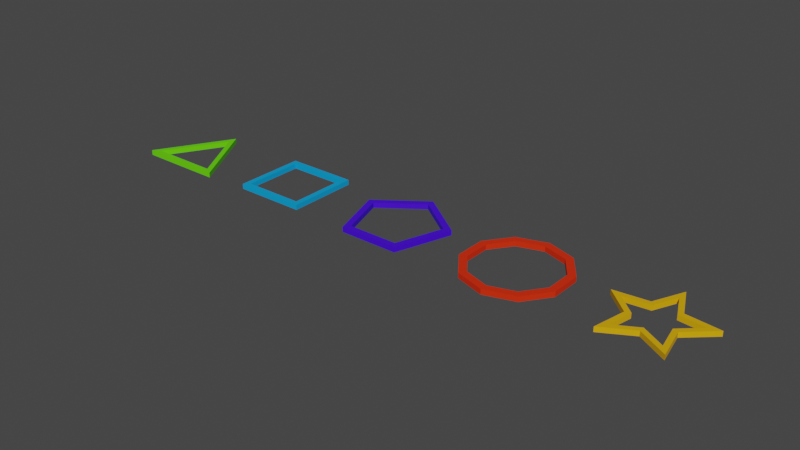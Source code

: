 # Source: Shapes.blend  (saved by Blender 2.80.75; exported with 4.5.12 LTS)
import bpy
from mathutils import Matrix  # noqa: F401  (used for matrix-valued properties, if any)

bpy.ops.wm.read_factory_settings(use_empty=True)
scene = bpy.context.scene
scene.name = 'Scene'

# ---- collections
col_shapes = bpy.data.collections.new('Shapes'); scene.collection.children.link(col_shapes)

# ---- materials (node trees are filled in below, after node groups)
mat_triangle = bpy.data.materials.new('Triangle')
mat_triangle.use_transparent_shadow = False
mat_square = bpy.data.materials.new('Square')
mat_square.use_transparent_shadow = False
mat_pentagon = bpy.data.materials.new('Pentagon')
mat_pentagon.use_transparent_shadow = False
mat_star = bpy.data.materials.new('Star')
mat_star.use_transparent_shadow = False
mat_circle = bpy.data.materials.new('Circle')
mat_circle.use_transparent_shadow = False

# ---- material node trees
mat_triangle.use_nodes = True; mat_triangle.node_tree.nodes.clear()
_N = mat_triangle.node_tree.nodes; _L = mat_triangle.node_tree.links
n0 = _N.new('ShaderNodeOutputMaterial'); n0.name = 'Material Output'; n0.location = (300, 300)
n1 = _N.new('ShaderNodeBsdfPrincipled'); n1.name = 'Principled BSDF'; n1.location = (10, 300)
n1.distribution = 'GGX'
n1.subsurface_method = 'BURLEY'
n1.inputs[0].default_value = (0.1375, 0.8, 0.0, 1.0)
n1.inputs[3].default_value = 1.45
n1.inputs[27].default_value = (0.0, 0.0, 0.0, 1.0)
n1.inputs[28].default_value = 1.0
_L.new(n1.outputs[0], n0.inputs[0])
n0.is_active_output = True
mat_square.use_nodes = True; mat_square.node_tree.nodes.clear()
_N = mat_square.node_tree.nodes; _L = mat_square.node_tree.links
n0 = _N.new('ShaderNodeOutputMaterial'); n0.name = 'Material Output'; n0.location = (300, 300)
n1 = _N.new('ShaderNodeBsdfPrincipled'); n1.name = 'Principled BSDF'; n1.location = (10, 300)
n1.distribution = 'GGX'
n1.subsurface_method = 'BURLEY'
n1.inputs[0].default_value = (0.0, 0.36, 0.8, 1.0)
n1.inputs[3].default_value = 1.45
n1.inputs[27].default_value = (0.0, 0.0, 0.0, 1.0)
n1.inputs[28].default_value = 1.0
_L.new(n1.outputs[0], n0.inputs[0])
n0.is_active_output = True
mat_pentagon.use_nodes = True; mat_pentagon.node_tree.nodes.clear()
_N = mat_pentagon.node_tree.nodes; _L = mat_pentagon.node_tree.links
n0 = _N.new('ShaderNodeOutputMaterial'); n0.name = 'Material Output'; n0.location = (300, 300)
n1 = _N.new('ShaderNodeBsdfPrincipled'); n1.name = 'Principled BSDF'; n1.location = (10, 300)
n1.distribution = 'GGX'
n1.subsurface_method = 'BURLEY'
n1.inputs[0].default_value = (0.05834, 0.0, 0.8, 1.0)
n1.inputs[3].default_value = 1.45
n1.inputs[27].default_value = (0.0, 0.0, 0.0, 1.0)
n1.inputs[28].default_value = 1.0
_L.new(n1.outputs[0], n0.inputs[0])
n0.is_active_output = True
mat_star.use_nodes = True; mat_star.node_tree.nodes.clear()
_N = mat_star.node_tree.nodes; _L = mat_star.node_tree.links
n0 = _N.new('ShaderNodeOutputMaterial'); n0.name = 'Material Output'; n0.location = (300, 300)
n1 = _N.new('ShaderNodeBsdfPrincipled'); n1.name = 'Principled BSDF'; n1.location = (10, 300)
n1.distribution = 'GGX'
n1.subsurface_method = 'BURLEY'
n1.inputs[0].default_value = (0.8, 0.4197, 0.0, 1.0)
n1.inputs[3].default_value = 1.45
n1.inputs[27].default_value = (0.0, 0.0, 0.0, 1.0)
n1.inputs[28].default_value = 1.0
_L.new(n1.outputs[0], n0.inputs[0])
n0.is_active_output = True
mat_circle.use_nodes = True; mat_circle.node_tree.nodes.clear()
_N = mat_circle.node_tree.nodes; _L = mat_circle.node_tree.links
n0 = _N.new('ShaderNodeOutputMaterial'); n0.name = 'Material Output'; n0.location = (300, 300)
n1 = _N.new('ShaderNodeBsdfPrincipled'); n1.name = 'Principled BSDF'; n1.location = (10, 300)
n1.distribution = 'GGX'
n1.subsurface_method = 'BURLEY'
n1.inputs[0].default_value = (0.8, 0.02561, 0.0, 1.0)
n1.inputs[3].default_value = 1.45
n1.inputs[27].default_value = (0.0, 0.0, 0.0, 1.0)
n1.inputs[28].default_value = 1.0
_L.new(n1.outputs[0], n0.inputs[0])
n0.is_active_output = True

# ---- world
world_world = bpy.data.worlds.new('World'); scene.world = world_world
world_world.use_nodes = True; world_world.node_tree.nodes.clear()
_N = world_world.node_tree.nodes; _L = world_world.node_tree.links
n0 = _N.new('ShaderNodeOutputWorld'); n0.name = 'World Output'; n0.location = (300, 300)
n1 = _N.new('ShaderNodeBackground'); n1.name = 'Background'; n1.location = (10, 300)
n1.inputs[0].default_value = (0.05088, 0.05088, 0.05088, 1.0)
_L.new(n1.outputs[0], n0.inputs[0])
n0.is_active_output = True
world_world.color = (0.05088, 0.05088, 0.05088)
world_world.use_sun_shadow = False
world_world.sun_shadow_jitter_overblur = 0.0

# ---- meshes
me_circle = bpy.data.meshes.new('Circle')
me_circle.from_pydata([(-4.718e-08, 0.03952, 0.6323), (-0.6845, 0.03952, -0.5533), (0.6845, 0.03952, -0.5533), (-4.718e-08, 0.03952, 0.4742), (-0.5476, 0.03952, -0.4742), (0.5476, 0.03952, -0.4742), (-4.718e-08, -0.03952, 0.6323), (-0.6845, -0.03952, -0.5533), (0.6845, -0.03952, -0.5533), (-4.718e-08, -0.03952, 0.4742), (-0.5476, -0.03952, -0.4742), (0.5476, -0.03952, -0.4742)], [], [(0, 2, 5, 3), (2, 1, 4, 5), (1, 0, 3, 4), (6, 9, 11, 8), (8, 11, 10, 7), (7, 10, 9, 6), (2, 8, 7, 1), (4, 10, 11, 5), (0, 6, 8, 2), (1, 7, 6, 0), (5, 11, 9, 3), (3, 9, 10, 4)])
_uv = me_circle.uv_layers.new(name='UVMap')
_uv.uv.foreach_set('vector', [0.0, 0.0, 0.0, 0.0, 0.0, 0.0, 0.0, 0.0, 0.0, 0.0, 0.0, 0.0, 0.0, 0.0, 0.0, 0.0, 0.0, 0.0, 0.0, 0.0, 0.0, 0.0, 0.0, 0.0, 0.0, 0.0, 0.0, 0.0, 0.0, 0.0, 0.0, 0.0, 0.0, 0.0, 0.0, 0.0, 0.0, 0.0, 0.0, 0.0, 0.0, 0.0, 0.0, 0.0, 0.0, 0.0, 0.0, 0.0, 0.0, 0.0, 0.0, 0.0, 0.0, 0.0, 0.0, 0.0, 0.0, 0.0, 0.0, 0.0, 0.0, 0.0, 0.0, 0.0, 0.0, 0.0, 0.0, 0.0, 0.0, 0.0, 0.0, 0.0, 0.0, 0.0, 0.0, 0.0, 0.0, 0.0, 0.0, 0.0, 0.0, 0.0, 0.0, 0.0, 0.0, 0.0, 0.0, 0.0, 0.0, 0.0, 0.0, 0.0, 0.0, 0.0, 0.0, 0.0])
me_circle.materials.append(mat_triangle)
me_circle.use_remesh_fix_poles = True
me_circle.use_remesh_preserve_attributes = False
me_circle.use_mirror_vertex_groups = False
me_circle.update()
me_circle_001 = bpy.data.meshes.new('Circle.001')
me_circle_001.from_pydata([(0.5589, -1.012e-08, 0.5589), (-0.5589, -2.443e-08, 0.5589), (-0.5589, 1.012e-08, -0.5589), (0.5589, 2.443e-08, -0.5589), (0.475, -8.601e-09, 0.475), (-0.475, -2.076e-08, 0.475), (-0.475, 8.601e-09, -0.475), (0.475, 2.076e-08, -0.475), (0.5589, -0.07904, 0.5589), (-0.5589, -0.07904, 0.5589), (-0.5589, -0.07904, -0.5589), (0.5589, -0.07904, -0.5589), (0.475, -0.07904, 0.475), (-0.475, -0.07904, 0.475), (-0.475, -0.07904, -0.475), (0.475, -0.07904, -0.475)], [], [(3, 2, 6, 7), (1, 0, 4, 5), (0, 3, 7, 4), (2, 1, 5, 6), (11, 15, 14, 10), (9, 13, 12, 8), (8, 12, 15, 11), (10, 14, 13, 9), (6, 14, 15, 7), (4, 12, 13, 5), (3, 11, 10, 2), (1, 9, 8, 0), (7, 15, 12, 4), (5, 13, 14, 6), (0, 8, 11, 3), (2, 10, 9, 1)])
_uv = me_circle_001.uv_layers.new(name='UVMap')
_uv.uv.foreach_set('vector', [0.0, 0.0, 0.0, 0.0, 0.0, 0.0, 0.0, 0.0, 0.0, 0.0, 0.0, 0.0, 0.0, 0.0, 0.0, 0.0, 0.0, 0.0, 0.0, 0.0, 0.0, 0.0, 0.0, 0.0, 0.0, 0.0, 0.0, 0.0, 0.0, 0.0, 0.0, 0.0, 0.0, 0.0, 0.0, 0.0, 0.0, 0.0, 0.0, 0.0, 0.0, 0.0, 0.0, 0.0, 0.0, 0.0, 0.0, 0.0, 0.0, 0.0, 0.0, 0.0, 0.0, 0.0, 0.0, 0.0, 0.0, 0.0, 0.0, 0.0, 0.0, 0.0, 0.0, 0.0, 0.0, 0.0, 0.0, 0.0, 0.0, 0.0, 0.0, 0.0, 0.0, 0.0, 0.0, 0.0, 0.0, 0.0, 0.0, 0.0, 0.0, 0.0, 0.0, 0.0, 0.0, 0.0, 0.0, 0.0, 0.0, 0.0, 0.0, 0.0, 0.0, 0.0, 0.0, 0.0, 0.0, 0.0, 0.0, 0.0, 0.0, 0.0, 0.0, 0.0, 0.0, 0.0, 0.0, 0.0, 0.0, 0.0, 0.0, 0.0, 0.0, 0.0, 0.0, 0.0, 0.0, 0.0, 0.0, 0.0, 0.0, 0.0, 0.0, 0.0, 0.0, 0.0, 0.0, 0.0])
me_circle_001.materials.append(mat_square)
me_circle_001.use_remesh_fix_poles = True
me_circle_001.use_remesh_preserve_attributes = False
me_circle_001.use_mirror_vertex_groups = False
me_circle_001.update()
me_circle_002 = bpy.data.meshes.new('Circle.002')
me_circle_002.from_pydata([(0.0, -3.455e-08, 0.7904), (-0.7517, -1.068e-08, 0.2442), (-0.4646, 2.795e-08, -0.6394), (0.4646, 2.795e-08, -0.6394), (0.7517, -1.068e-08, 0.2442), (0.0, -2.937e-08, 0.6718), (-0.6389, -9.075e-09, 0.2076), (-0.3949, 2.376e-08, -0.5435), (0.3949, 2.376e-08, -0.5435), (0.6389, -9.075e-09, 0.2076), (0.0, -0.07904, 0.7904), (-0.7517, -0.07904, 0.2442), (-0.4646, -0.07904, -0.6394), (0.4646, -0.07904, -0.6394), (0.7517, -0.07904, 0.2442), (0.0, -0.07904, 0.6718), (-0.6389, -0.07904, 0.2076), (-0.3949, -0.07904, -0.5435), (0.3949, -0.07904, -0.5435), (0.6389, -0.07904, 0.2076)], [], [(2, 1, 6, 7), (0, 4, 9, 5), (3, 2, 7, 8), (1, 0, 5, 6), (4, 3, 8, 9), (12, 17, 16, 11), (10, 15, 19, 14), (13, 18, 17, 12), (11, 16, 15, 10), (14, 19, 18, 13), (2, 12, 11, 1), (8, 18, 19, 9), (5, 15, 16, 6), (3, 13, 12, 2), (9, 19, 15, 5), (6, 16, 17, 7), (4, 14, 13, 3), (1, 11, 10, 0), (7, 17, 18, 8), (0, 10, 14, 4)])
_uv = me_circle_002.uv_layers.new(name='UVMap')
_uv.uv.foreach_set('vector', [0.0, 0.0, 0.0, 0.0, 0.0, 0.0, 0.0, 0.0, 0.0, 0.0, 0.0, 0.0, 0.0, 0.0, 0.0, 0.0, 0.0, 0.0, 0.0, 0.0, 0.0, 0.0, 0.0, 0.0, 0.0, 0.0, 0.0, 0.0, 0.0, 0.0, 0.0, 0.0, 0.0, 0.0, 0.0, 0.0, 0.0, 0.0, 0.0, 0.0, 0.0, 0.0, 0.0, 0.0, 0.0, 0.0, 0.0, 0.0, 0.0, 0.0, 0.0, 0.0, 0.0, 0.0, 0.0, 0.0, 0.0, 0.0, 0.0, 0.0, 0.0, 0.0, 0.0, 0.0, 0.0, 0.0, 0.0, 0.0, 0.0, 0.0, 0.0, 0.0, 0.0, 0.0, 0.0, 0.0, 0.0, 0.0, 0.0, 0.0, 0.0, 0.0, 0.0, 0.0, 0.0, 0.0, 0.0, 0.0, 0.0, 0.0, 0.0, 0.0, 0.0, 0.0, 0.0, 0.0, 0.0, 0.0, 0.0, 0.0, 0.0, 0.0, 0.0, 0.0, 0.0, 0.0, 0.0, 0.0, 0.0, 0.0, 0.0, 0.0, 0.0, 0.0, 0.0, 0.0, 0.0, 0.0, 0.0, 0.0, 0.0, 0.0, 0.0, 0.0, 0.0, 0.0, 0.0, 0.0, 0.0, 0.0, 0.0, 0.0, 0.0, 0.0, 0.0, 0.0, 0.0, 0.0, 0.0, 0.0, 0.0, 0.0, 0.0, 0.0, 0.0, 0.0, 0.0, 0.0, 0.0, 0.0, 0.0, 0.0, 0.0, 0.0, 0.0, 0.0, 0.0, 0.0, 0.0, 0.0])
me_circle_002.materials.append(mat_pentagon)
me_circle_002.use_remesh_fix_poles = True
me_circle_002.use_remesh_preserve_attributes = False
me_circle_002.use_mirror_vertex_groups = False
me_circle_002.update()
me_circle_003 = bpy.data.meshes.new('Circle.003')
me_circle_003.from_pydata([(0.0, -3.455e-08, 0.7904), (-0.2205, -1.327e-08, 0.3035), (-0.7517, -1.068e-08, 0.2442), (-0.3568, 5.067e-09, -0.1159), (-0.4646, 2.795e-08, -0.6394), (1.794e-08, 1.64e-08, -0.3751), (0.4646, 2.795e-08, -0.6394), (0.3568, 5.067e-09, -0.1159), (0.7517, -1.068e-08, 0.2442), (0.2205, -1.327e-08, 0.3035), (-1.508e-09, -2.643e-08, 0.6046), (-0.1687, -1.015e-08, 0.2322), (-0.575, -8.167e-09, 0.1868), (-0.2729, 3.876e-09, -0.08868), (-0.3554, 2.138e-08, -0.4892), (1.222e-08, 1.254e-08, -0.287), (0.3554, 2.138e-08, -0.4892), (0.2729, 3.876e-09, -0.08868), (0.575, -8.167e-09, 0.1868), (0.1687, -1.015e-08, 0.2322), (0.0, -0.07904, 0.7904), (-0.2205, -0.07904, 0.3035), (-0.7517, -0.07904, 0.2442), (-0.3568, -0.07904, -0.1159), (-0.4646, -0.07904, -0.6394), (1.794e-08, -0.07904, -0.3751), (0.4646, -0.07904, -0.6394), (0.3568, -0.07904, -0.1159), (0.7517, -0.07904, 0.2442), (0.2205, -0.07904, 0.3035), (-1.508e-09, -0.07904, 0.6046), (-0.1687, -0.07904, 0.2322), (-0.575, -0.07904, 0.1868), (-0.2729, -0.07904, -0.08868), (-0.3554, -0.07904, -0.4892), (1.222e-08, -0.07904, -0.287), (0.3554, -0.07904, -0.4892), (0.2729, -0.07904, -0.08868), (0.575, -0.07904, 0.1868), (0.1687, -0.07904, 0.2322)], [], [(4, 3, 13, 14), (1, 0, 10, 11), (8, 7, 17, 18), (5, 4, 14, 15), (2, 1, 11, 12), (9, 8, 18, 19), (6, 5, 15, 16), (3, 2, 12, 13), (0, 9, 19, 10), (7, 6, 16, 17), (24, 34, 33, 23), (21, 31, 30, 20), (28, 38, 37, 27), (25, 35, 34, 24), (22, 32, 31, 21), (29, 39, 38, 28), (26, 36, 35, 25), (23, 33, 32, 22), (20, 30, 39, 29), (27, 37, 36, 26), (2, 22, 21, 1), (16, 36, 37, 17), (0, 20, 29, 9), (3, 23, 22, 2), (17, 37, 38, 18), (10, 30, 31, 11), (4, 24, 23, 3), (18, 38, 39, 19), (11, 31, 32, 12), (5, 25, 24, 4), (19, 39, 30, 10), (12, 32, 33, 13), (6, 26, 25, 5), (13, 33, 34, 14), (7, 27, 26, 6), (14, 34, 35, 15), (8, 28, 27, 7), (1, 21, 20, 0), (15, 35, 36, 16), (9, 29, 28, 8)])
_uv = me_circle_003.uv_layers.new(name='UVMap')
_uv.uv.foreach_set('vector', [0.0, 0.0, 0.0, 0.0, 0.0, 0.0, 0.0, 0.0, 0.0, 0.0, 0.0, 0.0, 0.0, 0.0, 0.0, 0.0, 0.0, 0.0, 0.0, 0.0, 0.0, 0.0, 0.0, 0.0, 0.0, 0.0, 0.0, 0.0, 0.0, 0.0, 0.0, 0.0, 0.0, 0.0, 0.0, 0.0, 0.0, 0.0, 0.0, 0.0, 0.0, 0.0, 0.0, 0.0, 0.0, 0.0, 0.0, 0.0, 0.0, 0.0, 0.0, 0.0, 0.0, 0.0, 0.0, 0.0, 0.0, 0.0, 0.0, 0.0, 0.0, 0.0, 0.0, 0.0, 0.0, 0.0, 0.0, 0.0, 0.0, 0.0, 0.0, 0.0, 0.0, 0.0, 0.0, 0.0, 0.0, 0.0, 0.0, 0.0, 0.0, 0.0, 0.0, 0.0, 0.0, 0.0, 0.0, 0.0, 0.0, 0.0, 0.0, 0.0, 0.0, 0.0, 0.0, 0.0, 0.0, 0.0, 0.0, 0.0, 0.0, 0.0, 0.0, 0.0, 0.0, 0.0, 0.0, 0.0, 0.0, 0.0, 0.0, 0.0, 0.0, 0.0, 0.0, 0.0, 0.0, 0.0, 0.0, 0.0, 0.0, 0.0, 0.0, 0.0, 0.0, 0.0, 0.0, 0.0, 0.0, 0.0, 0.0, 0.0, 0.0, 0.0, 0.0, 0.0, 0.0, 0.0, 0.0, 0.0, 0.0, 0.0, 0.0, 0.0, 0.0, 0.0, 0.0, 0.0, 0.0, 0.0, 0.0, 0.0, 0.0, 0.0, 0.0, 0.0, 0.0, 0.0, 0.0, 0.0, 0.0, 0.0, 0.0, 0.0, 0.0, 0.0, 0.0, 0.0, 0.0, 0.0, 0.0, 0.0, 0.0, 0.0, 0.0, 0.0, 0.0, 0.0, 0.0, 0.0, 0.0, 0.0, 0.0, 0.0, 0.0, 0.0, 0.0, 0.0, 0.0, 0.0, 0.0, 0.0, 0.0, 0.0, 0.0, 0.0, 0.0, 0.0, 0.0, 0.0, 0.0, 0.0, 0.0, 0.0, 0.0, 0.0, 0.0, 0.0, 0.0, 0.0, 0.0, 0.0, 0.0, 0.0, 0.0, 0.0, 0.0, 0.0, 0.0, 0.0, 0.0, 0.0, 0.0, 0.0, 0.0, 0.0, 0.0, 0.0, 0.0, 0.0, 0.0, 0.0, 0.0, 0.0, 0.0, 0.0, 0.0, 0.0, 0.0, 0.0, 0.0, 0.0, 0.0, 0.0, 0.0, 0.0, 0.0, 0.0, 0.0, 0.0, 0.0, 0.0, 0.0, 0.0, 0.0, 0.0, 0.0, 0.0, 0.0, 0.0, 0.0, 0.0, 0.0, 0.0, 0.0, 0.0, 0.0, 0.0, 0.0, 0.0, 0.0, 0.0, 0.0, 0.0, 0.0, 0.0, 0.0, 0.0, 0.0, 0.0, 0.0, 0.0, 0.0, 0.0, 0.0, 0.0, 0.0, 0.0, 0.0, 0.0, 0.0, 0.0, 0.0, 0.0, 0.0, 0.0, 0.0, 0.0, 0.0, 0.0, 0.0, 0.0, 0.0, 0.0, 0.0, 0.0, 0.0, 0.0, 0.0, 0.0, 0.0, 0.0, 0.0, 0.0, 0.0, 0.0, 0.0, 0.0, 0.0, 0.0])
me_circle_003.materials.append(mat_star)
me_circle_003.use_remesh_fix_poles = True
me_circle_003.use_remesh_preserve_attributes = False
me_circle_003.use_mirror_vertex_groups = False
me_circle_003.update()
me_circle_004 = bpy.data.meshes.new('Circle.004')
me_circle_004.from_pydata([(0.0, -3.455e-08, 0.7904), (-0.4646, -2.795e-08, 0.6394), (-0.7517, -1.068e-08, 0.2442), (-0.7517, 1.068e-08, -0.2442), (-0.4646, 2.795e-08, -0.6394), (6.91e-08, 3.455e-08, -0.7904), (0.4646, 2.795e-08, -0.6394), (0.7517, 1.068e-08, -0.2442), (0.7517, -1.068e-08, 0.2442), (0.4646, -2.795e-08, 0.6394), (0.0, -2.937e-08, 0.6718), (-0.3949, -2.376e-08, 0.5435), (-0.6389, -9.075e-09, 0.2076), (-0.6389, 9.075e-09, -0.2076), (-0.3949, 2.376e-08, -0.5435), (5.873e-08, 2.937e-08, -0.6718), (0.3949, 2.376e-08, -0.5435), (0.6389, 9.075e-09, -0.2076), (0.6389, -9.075e-09, 0.2076), (0.3949, -2.376e-08, 0.5435), (0.0, -0.07904, 0.7904), (-0.4646, -0.07904, 0.6394), (-0.7517, -0.07904, 0.2442), (-0.7517, -0.07904, -0.2442), (-0.4646, -0.07904, -0.6394), (6.91e-08, -0.07904, -0.7904), (0.4646, -0.07904, -0.6394), (0.7517, -0.07904, -0.2442), (0.7517, -0.07904, 0.2442), (0.4646, -0.07904, 0.6394), (0.0, -0.07904, 0.6718), (-0.3949, -0.07904, 0.5435), (-0.6389, -0.07904, 0.2076), (-0.6389, -0.07904, -0.2076), (-0.3949, -0.07904, -0.5435), (5.873e-08, -0.07904, -0.6718), (0.3949, -0.07904, -0.5435), (0.6389, -0.07904, -0.2076), (0.6389, -0.07904, 0.2076), (0.3949, -0.07904, 0.5435)], [], [(6, 5, 15, 16), (3, 2, 12, 13), (0, 9, 19, 10), (7, 6, 16, 17), (4, 3, 13, 14), (1, 0, 10, 11), (8, 7, 17, 18), (5, 4, 14, 15), (2, 1, 11, 12), (9, 8, 18, 19), (26, 36, 35, 25), (23, 33, 32, 22), (20, 30, 39, 29), (27, 37, 36, 26), (24, 34, 33, 23), (21, 31, 30, 20), (28, 38, 37, 27), (25, 35, 34, 24), (22, 32, 31, 21), (29, 39, 38, 28), (19, 39, 30, 10), (12, 32, 33, 13), (6, 26, 25, 5), (13, 33, 34, 14), (7, 27, 26, 6), (14, 34, 35, 15), (8, 28, 27, 7), (1, 21, 20, 0), (15, 35, 36, 16), (9, 29, 28, 8), (2, 22, 21, 1), (16, 36, 37, 17), (0, 20, 29, 9), (3, 23, 22, 2), (17, 37, 38, 18), (10, 30, 31, 11), (4, 24, 23, 3), (18, 38, 39, 19), (11, 31, 32, 12), (5, 25, 24, 4)])
_uv = me_circle_004.uv_layers.new(name='UVMap')
_uv.uv.foreach_set('vector', [0.0, 0.0, 0.0, 0.0, 0.0, 0.0, 0.0, 0.0, 0.0, 0.0, 0.0, 0.0, 0.0, 0.0, 0.0, 0.0, 0.0, 0.0, 0.0, 0.0, 0.0, 0.0, 0.0, 0.0, 0.0, 0.0, 0.0, 0.0, 0.0, 0.0, 0.0, 0.0, 0.0, 0.0, 0.0, 0.0, 0.0, 0.0, 0.0, 0.0, 0.0, 0.0, 0.0, 0.0, 0.0, 0.0, 0.0, 0.0, 0.0, 0.0, 0.0, 0.0, 0.0, 0.0, 0.0, 0.0, 0.0, 0.0, 0.0, 0.0, 0.0, 0.0, 0.0, 0.0, 0.0, 0.0, 0.0, 0.0, 0.0, 0.0, 0.0, 0.0, 0.0, 0.0, 0.0, 0.0, 0.0, 0.0, 0.0, 0.0, 0.0, 0.0, 0.0, 0.0, 0.0, 0.0, 0.0, 0.0, 0.0, 0.0, 0.0, 0.0, 0.0, 0.0, 0.0, 0.0, 0.0, 0.0, 0.0, 0.0, 0.0, 0.0, 0.0, 0.0, 0.0, 0.0, 0.0, 0.0, 0.0, 0.0, 0.0, 0.0, 0.0, 0.0, 0.0, 0.0, 0.0, 0.0, 0.0, 0.0, 0.0, 0.0, 0.0, 0.0, 0.0, 0.0, 0.0, 0.0, 0.0, 0.0, 0.0, 0.0, 0.0, 0.0, 0.0, 0.0, 0.0, 0.0, 0.0, 0.0, 0.0, 0.0, 0.0, 0.0, 0.0, 0.0, 0.0, 0.0, 0.0, 0.0, 0.0, 0.0, 0.0, 0.0, 0.0, 0.0, 0.0, 0.0, 0.0, 0.0, 0.0, 0.0, 0.0, 0.0, 0.0, 0.0, 0.0, 0.0, 0.0, 0.0, 0.0, 0.0, 0.0, 0.0, 0.0, 0.0, 0.0, 0.0, 0.0, 0.0, 0.0, 0.0, 0.0, 0.0, 0.0, 0.0, 0.0, 0.0, 0.0, 0.0, 0.0, 0.0, 0.0, 0.0, 0.0, 0.0, 0.0, 0.0, 0.0, 0.0, 0.0, 0.0, 0.0, 0.0, 0.0, 0.0, 0.0, 0.0, 0.0, 0.0, 0.0, 0.0, 0.0, 0.0, 0.0, 0.0, 0.0, 0.0, 0.0, 0.0, 0.0, 0.0, 0.0, 0.0, 0.0, 0.0, 0.0, 0.0, 0.0, 0.0, 0.0, 0.0, 0.0, 0.0, 0.0, 0.0, 0.0, 0.0, 0.0, 0.0, 0.0, 0.0, 0.0, 0.0, 0.0, 0.0, 0.0, 0.0, 0.0, 0.0, 0.0, 0.0, 0.0, 0.0, 0.0, 0.0, 0.0, 0.0, 0.0, 0.0, 0.0, 0.0, 0.0, 0.0, 0.0, 0.0, 0.0, 0.0, 0.0, 0.0, 0.0, 0.0, 0.0, 0.0, 0.0, 0.0, 0.0, 0.0, 0.0, 0.0, 0.0, 0.0, 0.0, 0.0, 0.0, 0.0, 0.0, 0.0, 0.0, 0.0, 0.0, 0.0, 0.0, 0.0, 0.0, 0.0, 0.0, 0.0, 0.0, 0.0, 0.0, 0.0, 0.0, 0.0, 0.0, 0.0, 0.0, 0.0, 0.0, 0.0, 0.0, 0.0, 0.0, 0.0, 0.0, 0.0, 0.0, 0.0, 0.0, 0.0])
me_circle_004.materials.append(mat_circle)
me_circle_004.use_remesh_fix_poles = True
me_circle_004.use_remesh_preserve_attributes = False
me_circle_004.use_mirror_vertex_groups = False
me_circle_004.update()

# ---- objects
ob_triangle = bpy.data.objects.new('Triangle', me_circle)
ob_square = bpy.data.objects.new('Square', me_circle_001)
ob_pentagon = bpy.data.objects.new('Pentagon', me_circle_002)
ob_star = bpy.data.objects.new('Star', me_circle_003)
ob_circle = bpy.data.objects.new('Circle', me_circle_004)

# ---- transforms, parenting, visibility, modifiers, constraints
ob_triangle.location = (-4.0, 0.0, 0.0)
ob_triangle.rotation_euler = (-1.571, -0.0, 0.0)
ob_triangle.lineart.crease_threshold = 0.0
ob_square.location = (-2.0, 0.0, 0.0)
ob_square.rotation_euler = (-1.571, -0.0, 0.0)
ob_square.lineart.crease_threshold = 0.0
ob_pentagon.location = (0.0, 0.0, 0.0)
ob_pentagon.rotation_euler = (-1.571, -0.0, 0.0)
ob_pentagon.lineart.crease_threshold = 0.0
ob_star.location = (4.0, 0.0, 0.0)
ob_star.rotation_euler = (-1.571, -0.0, 0.0)
ob_star.lineart.crease_threshold = 0.0
ob_circle.location = (2.0, 0.0, 0.0)
ob_circle.rotation_euler = (-1.571, -0.0, 0.0)
ob_circle.lineart.crease_threshold = 0.0

# ---- collection membership
col_shapes.objects.link(ob_triangle)
col_shapes.objects.link(ob_square)
col_shapes.objects.link(ob_pentagon)
col_shapes.objects.link(ob_star)
col_shapes.objects.link(ob_circle)

# ---- scene / render settings (as saved in the file)
scene.frame_start = 1; scene.frame_end = 250; scene.frame_set(1)
scene.render.engine = 'BLENDER_EEVEE_NEXT'
scene.cycles.use_denoising = False
scene.cycles.samples = 128
scene.cycles.sampling_pattern = 'TABULATED_SOBOL'
scene.cycles.use_adaptive_sampling = False
scene.cycles.use_light_tree = False
scene.view_settings.view_transform = 'Filmic'
bpy.context.view_layer.update()

# ---- added for rendering (the .blend has no active camera and no usable light): camera, sun
cam_auto = bpy.data.cameras.new('AutoCamera')
cam_auto.lens = 50.0
cam_auto.sensor_width = 36.0
cam_auto.clip_end = 1000.0
ob_auto_camera = bpy.data.objects.new('AutoCamera', cam_auto)
scene.collection.objects.link(ob_auto_camera)
ob_auto_camera.location = (8.88651, -10.6235, 7.10209)
ob_auto_camera.rotation_euler = (1.09748, -7.21219e-08, 0.694738)
scene.camera = ob_auto_camera
light_auto_sun = bpy.data.lights.new('AutoSun', 'SUN')
light_auto_sun.energy = 3.0
light_auto_sun.angle = 0.0523599
ob_auto_sun = bpy.data.objects.new('AutoSun', light_auto_sun)
scene.collection.objects.link(ob_auto_sun)
ob_auto_sun.rotation_euler = (0.872665, 0.174533, 0.523599)
bpy.context.view_layer.update()
